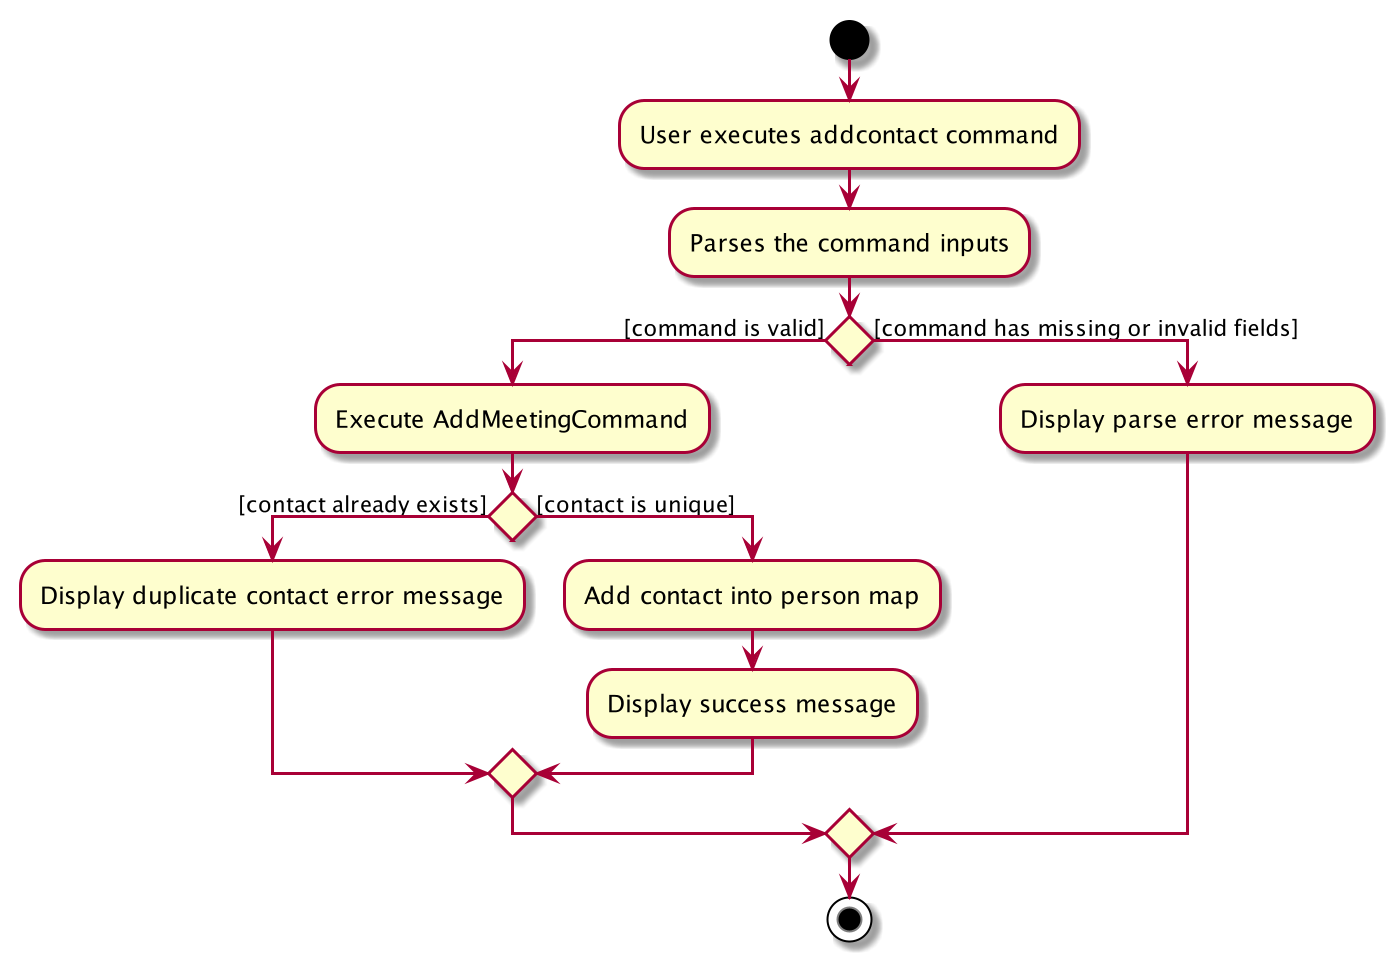

The diagram above was rendered by PlantUML. Its source (embedded in the PNG):
@startuml
start
:User executes addcontact command;
:Parses the command inputs;

if () then ([command is valid])
    :Execute AddMeetingCommand;
    if () then ([contact already exists])
        :Display duplicate contact error message;
    else ([contact is unique])
        :Add contact into person map;
        :Display success message;
    endif
else ([command has missing or invalid fields])
:Display parse error message;
endif
stop
@enduml